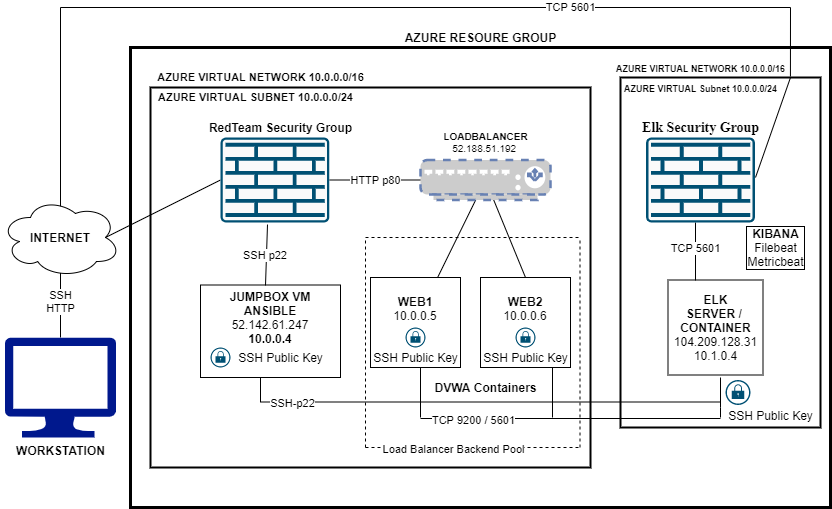

The diagram above was exported from draw.io. Its source (the exported page's mxGraphModel, read from the mxfile embedded in the PNG):
<mxGraphModel dx="1360" dy="802" grid="1" gridSize="10" guides="1" tooltips="1" connect="1" arrows="1" fold="1" page="1" pageScale="1" pageWidth="850" pageHeight="1100" math="0" shadow="0">
  <root>
    <mxCell id="0" />
    <mxCell id="1" parent="0" />
    <mxCell id="8iZlo-DsT5hTwFPkNgfi-20" value="" style="endArrow=none;html=1;exitX=0.5;exitY=0;exitDx=0;exitDy=0;" parent="1" edge="1">
      <mxGeometry width="50" height="50" relative="1" as="geometry">
        <mxPoint x="70" y="430" as="sourcePoint" />
        <mxPoint x="70" y="100" as="targetPoint" />
      </mxGeometry>
    </mxCell>
    <mxCell id="8iZlo-DsT5hTwFPkNgfi-40" value="SSH&lt;br&gt;HTTP" style="edgeLabel;html=1;align=center;verticalAlign=middle;resizable=0;points=[];" parent="8iZlo-DsT5hTwFPkNgfi-20" vertex="1" connectable="0">
      <mxGeometry x="-0.7771" y="1" relative="1" as="geometry">
        <mxPoint as="offset" />
      </mxGeometry>
    </mxCell>
    <mxCell id="8iZlo-DsT5hTwFPkNgfi-19" value="" style="rounded=0;whiteSpace=wrap;html=1;strokeWidth=3;" parent="1" vertex="1">
      <mxGeometry x="140" y="140" width="700" height="460" as="geometry" />
    </mxCell>
    <mxCell id="8iZlo-DsT5hTwFPkNgfi-2" value="&lt;b&gt;INTERNET&lt;/b&gt;" style="ellipse;shape=cloud;whiteSpace=wrap;html=1;" parent="1" vertex="1">
      <mxGeometry x="10" y="290" width="120" height="80" as="geometry" />
    </mxCell>
    <mxCell id="8iZlo-DsT5hTwFPkNgfi-4" value="" style="rounded=0;whiteSpace=wrap;html=1;strokeWidth=2;" parent="1" vertex="1">
      <mxGeometry x="160" y="180" width="440" height="380" as="geometry" />
    </mxCell>
    <mxCell id="8iZlo-DsT5hTwFPkNgfi-6" value="&lt;b&gt;WEB1&lt;/b&gt;&lt;br&gt;10.0.0.5&lt;br&gt;&lt;br&gt;&lt;br&gt;" style="rounded=0;whiteSpace=wrap;html=1;rotation=0;" parent="1" vertex="1">
      <mxGeometry x="380" y="370" width="90" height="90" as="geometry" />
    </mxCell>
    <mxCell id="8iZlo-DsT5hTwFPkNgfi-7" value="&lt;b&gt;JUMPBOX VM&lt;br&gt;ANSIBLE&lt;br&gt;&lt;/b&gt;&lt;span style=&quot;font-family: &amp;#34;az_ea_font&amp;#34; , &amp;#34;segoe ui&amp;#34; , &amp;#34;az_font&amp;#34; , , , &amp;#34;blinkmacsystemfont&amp;#34; , &amp;#34;roboto&amp;#34; , &amp;#34;oxygen&amp;#34; , &amp;#34;ubuntu&amp;#34; , &amp;#34;cantarell&amp;#34; , &amp;#34;open sans&amp;#34; , &amp;#34;helvetica neue&amp;#34; , sans-serif ; background-color: rgb(255 , 255 , 255)&quot;&gt;&lt;font style=&quot;font-size: 12px&quot;&gt;52.142.61.247&lt;br&gt;&lt;/font&gt;&lt;/span&gt;&lt;b&gt;10.0.0.4&lt;br&gt;&lt;br&gt;&lt;br&gt;&lt;/b&gt;" style="rounded=0;whiteSpace=wrap;html=1;rotation=0;" parent="1" vertex="1">
      <mxGeometry x="210" y="377.5" width="140" height="92.5" as="geometry" />
    </mxCell>
    <mxCell id="8iZlo-DsT5hTwFPkNgfi-10" value="" style="rounded=0;whiteSpace=wrap;html=1;strokeWidth=2;" parent="1" vertex="1">
      <mxGeometry x="630" y="170" width="200" height="350" as="geometry" />
    </mxCell>
    <mxCell id="8iZlo-DsT5hTwFPkNgfi-12" value="&lt;b&gt;ELK&lt;br&gt;SERVER /&amp;nbsp;&lt;br&gt;CONTAINER&lt;br&gt;&lt;/b&gt;104.209.128.31&lt;br&gt;10.1.0.4" style="whiteSpace=wrap;html=1;aspect=fixed;" parent="1" vertex="1">
      <mxGeometry x="677.5" y="372.5" width="95" height="95" as="geometry" />
    </mxCell>
    <mxCell id="8iZlo-DsT5hTwFPkNgfi-21" value="" style="endArrow=none;html=1;" parent="1" edge="1">
      <mxGeometry width="50" height="50" relative="1" as="geometry">
        <mxPoint x="800" y="100" as="sourcePoint" />
        <mxPoint x="70" y="100" as="targetPoint" />
      </mxGeometry>
    </mxCell>
    <mxCell id="8iZlo-DsT5hTwFPkNgfi-41" value="TCP 5601" style="edgeLabel;html=1;align=center;verticalAlign=middle;resizable=0;points=[];" parent="8iZlo-DsT5hTwFPkNgfi-21" vertex="1" connectable="0">
      <mxGeometry x="-0.3938" y="-1" relative="1" as="geometry">
        <mxPoint as="offset" />
      </mxGeometry>
    </mxCell>
    <mxCell id="8iZlo-DsT5hTwFPkNgfi-22" value="" style="endArrow=none;html=1;entryX=1.029;entryY=-0.05;entryDx=0;entryDy=0;entryPerimeter=0;" parent="1" target="8iZlo-DsT5hTwFPkNgfi-68" edge="1">
      <mxGeometry width="50" height="50" relative="1" as="geometry">
        <mxPoint x="800" y="100" as="sourcePoint" />
        <mxPoint x="800" y="200" as="targetPoint" />
      </mxGeometry>
    </mxCell>
    <mxCell id="8iZlo-DsT5hTwFPkNgfi-23" value="TCP 5601" style="endArrow=none;html=1;entryX=0.25;entryY=1;entryDx=0;entryDy=0;" parent="1" edge="1">
      <mxGeometry width="50" height="50" relative="1" as="geometry">
        <mxPoint x="705" y="373" as="sourcePoint" />
        <mxPoint x="705" y="310" as="targetPoint" />
      </mxGeometry>
    </mxCell>
    <mxCell id="8iZlo-DsT5hTwFPkNgfi-24" value="" style="endArrow=none;html=1;exitX=0.875;exitY=0.5;exitDx=0;exitDy=0;exitPerimeter=0;entryX=0;entryY=0.5;entryDx=0;entryDy=0;entryPerimeter=0;" parent="1" source="8iZlo-DsT5hTwFPkNgfi-2" target="8iZlo-DsT5hTwFPkNgfi-86" edge="1">
      <mxGeometry width="50" height="50" relative="1" as="geometry">
        <mxPoint x="400" y="440" as="sourcePoint" />
        <mxPoint x="220" y="260" as="targetPoint" />
      </mxGeometry>
    </mxCell>
    <mxCell id="8iZlo-DsT5hTwFPkNgfi-25" value="SSH p22&amp;nbsp;" style="endArrow=none;html=1;entryX=0.432;entryY=1.024;entryDx=0;entryDy=0;entryPerimeter=0;" parent="1" target="8iZlo-DsT5hTwFPkNgfi-86" edge="1">
      <mxGeometry width="50" height="50" relative="1" as="geometry">
        <mxPoint x="275" y="378" as="sourcePoint" />
        <mxPoint x="275" y="325" as="targetPoint" />
      </mxGeometry>
    </mxCell>
    <mxCell id="8iZlo-DsT5hTwFPkNgfi-26" value="" style="endArrow=none;html=1;" parent="1" edge="1">
      <mxGeometry width="50" height="50" relative="1" as="geometry">
        <mxPoint x="270" y="470" as="sourcePoint" />
        <mxPoint x="270" y="494.5" as="targetPoint" />
      </mxGeometry>
    </mxCell>
    <mxCell id="8iZlo-DsT5hTwFPkNgfi-28" value="" style="endArrow=none;html=1;" parent="1" edge="1">
      <mxGeometry width="50" height="50" relative="1" as="geometry">
        <mxPoint x="270" y="494.5" as="sourcePoint" />
        <mxPoint x="730" y="494.5" as="targetPoint" />
      </mxGeometry>
    </mxCell>
    <mxCell id="8iZlo-DsT5hTwFPkNgfi-39" value="SSH-p22" style="edgeLabel;html=1;align=center;verticalAlign=middle;resizable=0;points=[];" parent="8iZlo-DsT5hTwFPkNgfi-28" vertex="1" connectable="0">
      <mxGeometry x="-0.8652" y="-1" relative="1" as="geometry">
        <mxPoint as="offset" />
      </mxGeometry>
    </mxCell>
    <mxCell id="8iZlo-DsT5hTwFPkNgfi-29" value="" style="endArrow=none;html=1;" parent="1" edge="1">
      <mxGeometry width="50" height="50" relative="1" as="geometry">
        <mxPoint x="730" y="500" as="sourcePoint" />
        <mxPoint x="730" y="470" as="targetPoint" />
      </mxGeometry>
    </mxCell>
    <mxCell id="8iZlo-DsT5hTwFPkNgfi-32" value="" style="endArrow=none;html=1;" parent="1" source="8iZlo-DsT5hTwFPkNgfi-6" target="8iZlo-DsT5hTwFPkNgfi-88" edge="1">
      <mxGeometry width="50" height="50" relative="1" as="geometry">
        <mxPoint x="400" y="440" as="sourcePoint" />
        <mxPoint x="458.75" y="310" as="targetPoint" />
      </mxGeometry>
    </mxCell>
    <mxCell id="8iZlo-DsT5hTwFPkNgfi-33" value="" style="endArrow=none;html=1;exitX=0.5;exitY=0;exitDx=0;exitDy=0;" parent="1" source="8iZlo-DsT5hTwFPkNgfi-62" target="8iZlo-DsT5hTwFPkNgfi-88" edge="1">
      <mxGeometry width="50" height="50" relative="1" as="geometry">
        <mxPoint x="400" y="440" as="sourcePoint" />
        <mxPoint x="526.25" y="310" as="targetPoint" />
      </mxGeometry>
    </mxCell>
    <mxCell id="8iZlo-DsT5hTwFPkNgfi-34" value="HTTP p80" style="endArrow=none;html=1;exitX=1;exitY=0.5;exitDx=0;exitDy=0;exitPerimeter=0;" parent="1" source="8iZlo-DsT5hTwFPkNgfi-86" target="8iZlo-DsT5hTwFPkNgfi-88" edge="1">
      <mxGeometry width="50" height="50" relative="1" as="geometry">
        <mxPoint x="330" y="265" as="sourcePoint" />
        <mxPoint x="425" y="265" as="targetPoint" />
      </mxGeometry>
    </mxCell>
    <mxCell id="8iZlo-DsT5hTwFPkNgfi-35" value="" style="endArrow=none;html=1;" parent="1" edge="1">
      <mxGeometry width="50" height="50" relative="1" as="geometry">
        <mxPoint x="730" y="510" as="sourcePoint" />
        <mxPoint x="730" y="500" as="targetPoint" />
        <Array as="points" />
      </mxGeometry>
    </mxCell>
    <mxCell id="8iZlo-DsT5hTwFPkNgfi-42" value="&lt;b&gt;AZURE RESOURE GROUP&lt;/b&gt;" style="text;html=1;align=center;verticalAlign=middle;resizable=0;points=[];autosize=1;" parent="1" vertex="1">
      <mxGeometry x="405" y="120" width="170" height="20" as="geometry" />
    </mxCell>
    <mxCell id="8iZlo-DsT5hTwFPkNgfi-43" value="&lt;b style=&quot;font-size: 11px;&quot;&gt;AZURE VIRTUAL NETWORK 10.0.0.0/16&lt;br style=&quot;font-size: 11px;&quot;&gt;&lt;/b&gt;" style="text;html=1;align=center;verticalAlign=middle;resizable=0;points=[];autosize=1;fontSize=11;" parent="1" vertex="1">
      <mxGeometry x="160" y="160" width="220" height="20" as="geometry" />
    </mxCell>
    <mxCell id="8iZlo-DsT5hTwFPkNgfi-44" value="&lt;b style=&quot;font-size: 11px;&quot;&gt;AZURE VIRTUAL SUBNET 10.0.0.0/24&lt;br style=&quot;font-size: 11px;&quot;&gt;&lt;/b&gt;" style="text;html=1;align=center;verticalAlign=middle;resizable=0;points=[];autosize=1;fontSize=11;" parent="1" vertex="1">
      <mxGeometry x="160" y="180" width="210" height="20" as="geometry" />
    </mxCell>
    <mxCell id="8iZlo-DsT5hTwFPkNgfi-46" value="" style="points=[[0.5,0,0],[1,0.5,0],[0.5,1,0],[0,0.5,0],[0.145,0.145,0],[0.8555,0.145,0],[0.855,0.8555,0],[0.145,0.855,0]];verticalLabelPosition=bottom;html=1;verticalAlign=top;aspect=fixed;align=center;pointerEvents=1;shape=mxgraph.cisco19.lock;fillColor=#005073;strokeColor=none;" parent="1" vertex="1">
      <mxGeometry x="735" y="472.5" width="25" height="25" as="geometry" />
    </mxCell>
    <mxCell id="8iZlo-DsT5hTwFPkNgfi-48" value="&lt;b&gt;WORKSTATION&lt;br&gt;&lt;br&gt;&lt;/b&gt;" style="aspect=fixed;pointerEvents=1;shadow=0;dashed=0;html=1;strokeColor=none;labelPosition=center;verticalLabelPosition=bottom;verticalAlign=top;align=center;fillColor=#00188D;shape=mxgraph.azure.computer" parent="1" vertex="1">
      <mxGeometry x="14.440000000000001" y="430" width="111.11" height="100" as="geometry" />
    </mxCell>
    <mxCell id="8iZlo-DsT5hTwFPkNgfi-49" value="SSH Public Key" style="text;html=1;align=center;verticalAlign=middle;resizable=0;points=[];autosize=1;" parent="1" vertex="1">
      <mxGeometry x="375" y="440" width="100" height="20" as="geometry" />
    </mxCell>
    <mxCell id="8iZlo-DsT5hTwFPkNgfi-52" value="" style="points=[[0.5,0,0],[1,0.5,0],[0.5,1,0],[0,0.5,0],[0.145,0.145,0],[0.8555,0.145,0],[0.855,0.8555,0],[0.145,0.855,0]];verticalLabelPosition=bottom;html=1;verticalAlign=top;aspect=fixed;align=center;pointerEvents=1;shape=mxgraph.cisco19.lock;fillColor=#005073;strokeColor=none;" parent="1" vertex="1">
      <mxGeometry x="415" y="420" width="20" height="20" as="geometry" />
    </mxCell>
    <mxCell id="8iZlo-DsT5hTwFPkNgfi-53" value="SSH Public Key" style="text;html=1;align=center;verticalAlign=middle;resizable=0;points=[];autosize=1;" parent="1" vertex="1">
      <mxGeometry x="730" y="497.5" width="100" height="20" as="geometry" />
    </mxCell>
    <mxCell id="8iZlo-DsT5hTwFPkNgfi-55" value="&lt;b&gt;DVWA Containers&lt;/b&gt;" style="text;html=1;align=center;verticalAlign=middle;resizable=0;points=[];autosize=1;" parent="1" vertex="1">
      <mxGeometry x="435" y="470" width="120" height="20" as="geometry" />
    </mxCell>
    <mxCell id="8iZlo-DsT5hTwFPkNgfi-58" value="" style="points=[[0.5,0,0],[1,0.5,0],[0.5,1,0],[0,0.5,0],[0.145,0.145,0],[0.8555,0.145,0],[0.855,0.8555,0],[0.145,0.855,0]];verticalLabelPosition=bottom;html=1;verticalAlign=top;aspect=fixed;align=center;pointerEvents=1;shape=mxgraph.cisco19.lock;fillColor=#005073;strokeColor=none;" parent="1" vertex="1">
      <mxGeometry x="220" y="440" width="20" height="20" as="geometry" />
    </mxCell>
    <mxCell id="8iZlo-DsT5hTwFPkNgfi-59" value="SSH Public Key" style="text;html=1;align=center;verticalAlign=middle;resizable=0;points=[];autosize=1;" parent="1" vertex="1">
      <mxGeometry x="240" y="440" width="100" height="20" as="geometry" />
    </mxCell>
    <mxCell id="8iZlo-DsT5hTwFPkNgfi-62" value="&lt;b&gt;WEB2&lt;/b&gt;&lt;br&gt;10.0.0.6&lt;br&gt;&lt;br&gt;&lt;br&gt;" style="rounded=0;whiteSpace=wrap;html=1;rotation=0;" parent="1" vertex="1">
      <mxGeometry x="490" y="370" width="90" height="90" as="geometry" />
    </mxCell>
    <mxCell id="8iZlo-DsT5hTwFPkNgfi-63" value="SSH Public Key" style="text;html=1;align=center;verticalAlign=middle;resizable=0;points=[];autosize=1;" parent="1" vertex="1">
      <mxGeometry x="485" y="440" width="100" height="20" as="geometry" />
    </mxCell>
    <mxCell id="8iZlo-DsT5hTwFPkNgfi-64" value="" style="points=[[0.5,0,0],[1,0.5,0],[0.5,1,0],[0,0.5,0],[0.145,0.145,0],[0.8555,0.145,0],[0.855,0.8555,0],[0.145,0.855,0]];verticalLabelPosition=bottom;html=1;verticalAlign=top;aspect=fixed;align=center;pointerEvents=1;shape=mxgraph.cisco19.lock;fillColor=#005073;strokeColor=none;" parent="1" vertex="1">
      <mxGeometry x="525" y="420" width="20" height="20" as="geometry" />
    </mxCell>
    <mxCell id="8iZlo-DsT5hTwFPkNgfi-65" value="&lt;b&gt;&lt;font style=&quot;font-size: 9px&quot;&gt;AZURE VIRTUAL NETWORK 10.0.0.0/16&lt;/font&gt;&lt;br&gt;&lt;/b&gt;" style="text;html=1;align=center;verticalAlign=middle;resizable=0;points=[];autosize=1;" parent="1" vertex="1">
      <mxGeometry x="620" y="150" width="180" height="20" as="geometry" />
    </mxCell>
    <mxCell id="8iZlo-DsT5hTwFPkNgfi-67" value="" style="endArrow=none;html=1;entryX=1;entryY=1;entryDx=0;entryDy=0;entryPerimeter=0;" parent="1" target="8iZlo-DsT5hTwFPkNgfi-65" edge="1">
      <mxGeometry width="50" height="50" relative="1" as="geometry">
        <mxPoint x="765" y="270" as="sourcePoint" />
        <mxPoint x="790" y="200" as="targetPoint" />
      </mxGeometry>
    </mxCell>
    <mxCell id="8iZlo-DsT5hTwFPkNgfi-68" value="&lt;b&gt;&lt;font style=&quot;font-size: 9px&quot;&gt;AZURE VIRTUAL Subnet 10.0.0.0/24&lt;/font&gt;&lt;br&gt;&lt;/b&gt;" style="text;html=1;align=center;verticalAlign=middle;resizable=0;points=[];autosize=1;" parent="1" vertex="1">
      <mxGeometry x="625" y="170" width="170" height="20" as="geometry" />
    </mxCell>
    <mxCell id="8iZlo-DsT5hTwFPkNgfi-72" value="" style="endArrow=none;html=1;" parent="1" edge="1">
      <mxGeometry width="50" height="50" relative="1" as="geometry">
        <mxPoint x="430" y="460" as="sourcePoint" />
        <mxPoint x="430" y="510" as="targetPoint" />
      </mxGeometry>
    </mxCell>
    <mxCell id="8iZlo-DsT5hTwFPkNgfi-73" value="" style="endArrow=none;html=1;" parent="1" edge="1">
      <mxGeometry width="50" height="50" relative="1" as="geometry">
        <mxPoint x="430" y="511" as="sourcePoint" />
        <mxPoint x="730" y="511" as="targetPoint" />
      </mxGeometry>
    </mxCell>
    <mxCell id="8iZlo-DsT5hTwFPkNgfi-75" value="TCP 9200 / 5601" style="edgeLabel;html=1;align=center;verticalAlign=middle;resizable=0;points=[];" parent="8iZlo-DsT5hTwFPkNgfi-73" vertex="1" connectable="0">
      <mxGeometry x="-0.6533" y="-1" relative="1" as="geometry">
        <mxPoint as="offset" />
      </mxGeometry>
    </mxCell>
    <mxCell id="8iZlo-DsT5hTwFPkNgfi-74" value="" style="endArrow=none;html=1;" parent="1" edge="1">
      <mxGeometry width="50" height="50" relative="1" as="geometry">
        <mxPoint x="562" y="460" as="sourcePoint" />
        <mxPoint x="562" y="510" as="targetPoint" />
      </mxGeometry>
    </mxCell>
    <mxCell id="8iZlo-DsT5hTwFPkNgfi-76" value="&lt;b&gt;KIBANA&lt;/b&gt;&lt;br&gt;Filebeat&lt;br&gt;Metricbeat" style="text;html=1;align=center;verticalAlign=middle;resizable=0;points=[];autosize=1;labelBorderColor=#000000;" parent="1" vertex="1">
      <mxGeometry x="750" y="315" width="70" height="50" as="geometry" />
    </mxCell>
    <mxCell id="8iZlo-DsT5hTwFPkNgfi-78" value="" style="endArrow=none;html=1;dashed=1;" parent="1" edge="1">
      <mxGeometry width="50" height="50" relative="1" as="geometry">
        <mxPoint x="375" y="330" as="sourcePoint" />
        <mxPoint x="590.5" y="330" as="targetPoint" />
      </mxGeometry>
    </mxCell>
    <mxCell id="8iZlo-DsT5hTwFPkNgfi-79" value="" style="endArrow=none;html=1;dashed=1;" parent="1" edge="1">
      <mxGeometry width="50" height="50" relative="1" as="geometry">
        <mxPoint x="589.5" y="540" as="sourcePoint" />
        <mxPoint x="589.5" y="330" as="targetPoint" />
      </mxGeometry>
    </mxCell>
    <mxCell id="8iZlo-DsT5hTwFPkNgfi-80" value="" style="endArrow=none;html=1;dashed=1;" parent="1" edge="1">
      <mxGeometry width="50" height="50" relative="1" as="geometry">
        <mxPoint x="375" y="540" as="sourcePoint" />
        <mxPoint x="375" y="330" as="targetPoint" />
      </mxGeometry>
    </mxCell>
    <mxCell id="8iZlo-DsT5hTwFPkNgfi-81" value="" style="endArrow=none;html=1;dashed=1;" parent="1" edge="1">
      <mxGeometry width="50" height="50" relative="1" as="geometry">
        <mxPoint x="375" y="540" as="sourcePoint" />
        <mxPoint x="589.5" y="540" as="targetPoint" />
      </mxGeometry>
    </mxCell>
    <mxCell id="8iZlo-DsT5hTwFPkNgfi-82" value="Load Balancer Backend Pool" style="edgeLabel;html=1;align=center;verticalAlign=middle;resizable=0;points=[];" parent="8iZlo-DsT5hTwFPkNgfi-81" vertex="1" connectable="0">
      <mxGeometry x="-0.1888" y="-1" relative="1" as="geometry">
        <mxPoint as="offset" />
      </mxGeometry>
    </mxCell>
    <mxCell id="8iZlo-DsT5hTwFPkNgfi-84" value="" style="points=[[0.015,0.015,0],[0.985,0.015,0],[0.985,0.985,0],[0.015,0.985,0],[0.25,0,0],[0.5,0,0],[0.75,0,0],[1,0.25,0],[1,0.5,0],[1,0.75,0],[0.75,1,0],[0.5,1,0],[0.25,1,0],[0,0.75,0],[0,0.5,0],[0,0.25,0]];verticalLabelPosition=bottom;html=1;verticalAlign=top;aspect=fixed;align=center;pointerEvents=1;shape=mxgraph.cisco19.rect;prIcon=firewall;fillColor=#FAFAFA;strokeColor=#005073;dashed=1;" parent="1" vertex="1">
      <mxGeometry x="655.6" y="230" width="108.8" height="85" as="geometry" />
    </mxCell>
    <mxCell id="8iZlo-DsT5hTwFPkNgfi-85" value="&lt;b&gt;RedTeam Security Group&lt;/b&gt;" style="text;html=1;align=center;verticalAlign=middle;resizable=0;points=[];autosize=1;" parent="1" vertex="1">
      <mxGeometry x="210" y="210" width="160" height="20" as="geometry" />
    </mxCell>
    <mxCell id="8iZlo-DsT5hTwFPkNgfi-86" value="" style="points=[[0.015,0.015,0],[0.985,0.015,0],[0.985,0.985,0],[0.015,0.985,0],[0.25,0,0],[0.5,0,0],[0.75,0,0],[1,0.25,0],[1,0.5,0],[1,0.75,0],[0.75,1,0],[0.5,1,0],[0.25,1,0],[0,0.75,0],[0,0.5,0],[0,0.25,0]];verticalLabelPosition=bottom;html=1;verticalAlign=top;aspect=fixed;align=center;pointerEvents=1;shape=mxgraph.cisco19.rect;prIcon=firewall;fillColor=#FAFAFA;strokeColor=#005073;dashed=1;" parent="1" vertex="1">
      <mxGeometry x="230" y="230" width="108.8" height="85" as="geometry" />
    </mxCell>
    <mxCell id="8iZlo-DsT5hTwFPkNgfi-88" value="" style="fontColor=#0066CC;verticalAlign=top;verticalLabelPosition=bottom;labelPosition=center;align=center;html=1;outlineConnect=0;fillColor=#CCCCCC;strokeColor=#6881B3;gradientColor=none;gradientDirection=north;strokeWidth=2;shape=mxgraph.networks.load_balancer;dashed=1;" parent="1" vertex="1">
      <mxGeometry x="430" y="252.5" width="130" height="40" as="geometry" />
    </mxCell>
    <mxCell id="8iZlo-DsT5hTwFPkNgfi-89" value="&lt;b style=&quot;font-family: helvetica; font-size: 10px;&quot;&gt;LOADBALANCER&lt;br style=&quot;font-size: 10px;&quot;&gt;&lt;/b&gt;&lt;span style=&quot;font-family: helvetica; font-size: 10px; background-color: rgb(255, 255, 255);&quot;&gt;&lt;font style=&quot;font-size: 10px;&quot;&gt;52.188.51.192&lt;/font&gt;&lt;/span&gt;&lt;span style=&quot;font-family: helvetica; font-size: 10px; background-color: rgb(255, 255, 255);&quot;&gt;&amp;nbsp;&lt;/span&gt;" style="text;html=1;align=center;verticalAlign=middle;resizable=0;points=[];autosize=1;fontSize=10;fontFamily=Times New Roman;" parent="1" vertex="1">
      <mxGeometry x="445" y="220" width="100" height="30" as="geometry" />
    </mxCell>
    <mxCell id="8iZlo-DsT5hTwFPkNgfi-91" value="&lt;font style=&quot;font-size: 14px&quot;&gt;&lt;b&gt;Elk Security Group&lt;/b&gt;&lt;/font&gt;" style="text;html=1;align=center;verticalAlign=middle;resizable=0;points=[];autosize=1;fontSize=10;fontFamily=Times New Roman;" parent="1" vertex="1">
      <mxGeometry x="645" y="210" width="130" height="20" as="geometry" />
    </mxCell>
  </root>
</mxGraphModel>